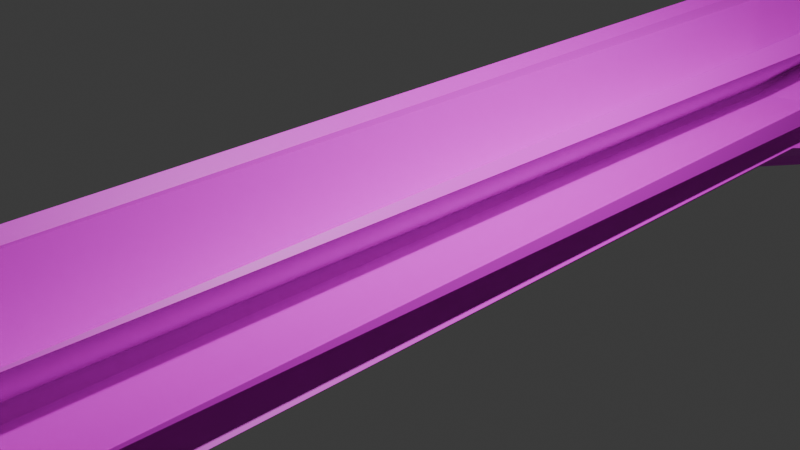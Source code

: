 # Source: arrow_2.blend  (saved by Blender 4.4.32; exported with 4.5.12 LTS)
import bpy
from mathutils import Matrix  # noqa: F401  (used for matrix-valued properties, if any)

bpy.ops.wm.read_factory_settings(use_empty=True)
scene = bpy.context.scene
scene.name = 'Scene'

# ---- collections
col_collection = bpy.data.collections.new('Collection'); scene.collection.children.link(col_collection)

# ---- images (referenced by path relative to the original .blend; pixels are not part of the script)
import os
ASSET_DIR = os.environ.get("B2B_ASSET_DIR", "")  # directory of the original .blend (textures are referenced by path, not embedded)
HERE = os.path.dirname(os.path.abspath(__file__))  # packed textures are extracted next to this script under _unpacked/

def load_image(name, relpath, width, height, colorspace="sRGB"):
    """Load a texture the original file referenced (path relative to the .blend, or extracted next to this script)."""
    p = next((c for c in (os.path.join(HERE, relpath), os.path.join(ASSET_DIR, relpath)) if relpath and os.path.exists(c)), "")
    if p:
        img = bpy.data.images.load(p, check_existing=True)
        img.name = name
    else:  # same state as the original file: an image datablock whose file is absent (Cycles renders it pink)
        img = bpy.data.images.new(name, width, height)
        img.source = "FILE"
        img.filepath = "//" + (relpath or name)
    img.colorspace_settings.name = colorspace
    return img
img_untitled = load_image('Untitled', 'arrow 2.jpg', 1024, 1024, 'sRGB')

# ---- materials (node trees are filled in below, after node groups)
mat_material_001 = bpy.data.materials.new('Material.001')

# ---- material node trees
mat_material_001.use_nodes = True; mat_material_001.node_tree.nodes.clear()
_N = mat_material_001.node_tree.nodes; _L = mat_material_001.node_tree.links
n0 = _N.new('ShaderNodeBsdfPrincipled'); n0.name = 'Principled BSDF'; n0.location = (74, 226)
n1 = _N.new('ShaderNodeOutputMaterial'); n1.name = 'Material Output'; n1.location = (364, 226)
n2 = _N.new('ShaderNodeTexImage'); n2.name = 'Image Texture'; n2.location = (-305, 136)
n2.image = img_untitled
_L.new(n0.outputs[0], n1.inputs[0])
_L.new(n2.outputs[0], n0.inputs[0])
n1.is_active_output = True

# ---- world
world_world = bpy.data.worlds.new('World'); scene.world = world_world
world_world.use_nodes = True; world_world.node_tree.nodes.clear()
_N = world_world.node_tree.nodes; _L = world_world.node_tree.links
n0 = _N.new('ShaderNodeOutputWorld'); n0.name = 'World Output'; n0.location = (300, 300)
n1 = _N.new('ShaderNodeBackground'); n1.name = 'Background'; n1.location = (10, 300)
n1.inputs[0].default_value = (0.05088, 0.05088, 0.05088, 1.0)
_L.new(n1.outputs[0], n0.inputs[0])
n0.is_active_output = True
world_world.color = (0.05088, 0.05088, 0.05088)
world_world.sun_shadow_jitter_overblur = 0.0

# ---- cameras
cam_camera = bpy.data.cameras.new('Camera')
cam_camera.clip_end = 100.0
cam_camera.ortho_scale = 7.314

# ---- lights
light_light = bpy.data.lights.new('Light', 'POINT')
light_light.energy = 1000.0
light_light.shadow_soft_size = 0.1
light_light_001 = bpy.data.lights.new('Light.001', 'POINT')
light_light_001.energy = 1000.0
light_light_001.shadow_soft_size = 0.1

# ---- meshes
me_plane_008 = bpy.data.meshes.new('Plane.008')
me_plane_008.from_pydata([(-2.298, -5.981, 1.945), (-0.25, -5.981, -3.0), (1.025, 6.173, -0.6718), (0.8485, 6.173, -0.8485), (0.9571, -5.977, -0.74), (-0.7796, -5.977, 0.9174), (-1.566, 10.22, 1.743), (1.706, 10.22, -1.603), (1.961, -5.981, 2.282), (-0.08159, -12.07, -0.03979), (-0.1089, -12.09, -0.0215), (-0.1419, -11.98, -0.01978), (-0.0844, -12.07, -0.03658), (3.0, -5.981, -0.1406), (-3.0, -5.981, -0.1013), (-0.08339, -12.05, -0.03253), (-0.1154, -12.03, -0.0747), (2.121, -5.981, -2.121), (-0.108, -12.08, -0.0403), (-0.1369, -11.97, -0.07186), (-0.03571, -5.981, 3.0), (-1.2, -5.977, -0.2037), (1.2, -5.977, -0.09868), (1.2, 6.173, 9.97e-06), (2.34, 10.22, -0.1689), (-2.34, 10.22, -0.03981), (-0.8485, 6.173, -0.8485), (0.9525, -5.977, 0.7445), (0.8485, 6.173, 0.8485), (1.725, 10.22, 1.584), (-1.577, 10.22, -1.732), (0.1437, -5.977, -1.2), (-1.014e-05, 6.173, -1.2), (0.125, -5.977, 1.2), (-9.881e-06, 6.173, 1.2), (0.1894, 10.22, 2.34), (0.125, 10.22, -2.34), (-0.6718, 6.173, 1.025), (-0.07679, -12.03, -0.09429), (-0.6718, 6.173, -1.025), (-0.8485, 6.173, 0.8485), (-1.2, 6.173, -0.2206), (0.25, 6.173, 1.2), (0.25, 6.173, -1.2), (-2.255, -5.981, -1.988), (1.945, -5.981, -2.298), (-2.121, -5.981, 2.121), (1.06e-05, -5.981, -3.0), (1.2, 6.173, -0.25), (-0.7349, -5.977, -0.9622), (1.025, 6.173, 0.6718), (-0.07803, -12.02, -0.04328)], [], [(4, 3, 2), (37, 6, 40), (38, 13, 12), (45, 15, 16), (0, 46, 45), (45, 46, 17), (1, 47, 51), (20, 47, 1), (22, 48, 23), (49, 26, 39), (50, 29, 28), (31, 32, 43), (2, 3, 7), (4, 40, 3), (5, 40, 4), (7, 40, 6), (8, 11, 10), (20, 19, 18), (41, 23, 25), (31, 34, 32), (31, 43, 33), (32, 34, 36), (37, 2, 6), (11, 9, 10), (44, 9, 11), (9, 44, 8), (14, 12, 13), (13, 38, 14), (51, 47, 20), (1, 19, 20), (21, 23, 41), (24, 25, 23), (49, 28, 26), (27, 28, 49), (49, 39, 27), (29, 39, 30), (26, 28, 30), (43, 42, 33), (5, 37, 40), (10, 9, 8), (38, 12, 14), (2, 37, 5, 4), (45, 17, 15), (18, 19, 51), (19, 1, 51), (48, 24, 23), (27, 50, 28), (33, 42, 34), (42, 35, 34), (46, 0, 16, 15), (30, 39, 26), (43, 32, 36), (40, 7, 3), (7, 6, 2), (20, 18, 51), (22, 21, 41), (41, 25, 48), (31, 33, 34), (43, 36, 42), (11, 8, 44), (46, 15, 17), (16, 0, 45), (21, 22, 23), (48, 22, 41), (25, 24, 48), (50, 27, 39), (29, 30, 28), (50, 39, 29), (36, 34, 35), (36, 35, 42)])
_uv = me_plane_008.uv_layers.new(name='UVMap')
_uv.uv.foreach_set('vector', [0.1022, 0.4436, 0.4712, 0.4436, 0.4711, 0.4513, 0.2293, 0.4283, 0.1022, 0.4263, 0.2292, 0.4207, 0.8106, 0.3308, 0.6066, 0.3294, 0.8117, 0.3294, 0.2987, 0.4851, 0.1022, 0.4928, 0.1028, 0.4912, 0.6066, 0.9651, 0.6066, 0.9574, 0.7904, 0.9651, 0.7904, 0.9651, 0.6066, 0.9574, 0.7904, 0.9574, 0.3062, 0.4767, 0.3051, 0.4823, 0.1038, 0.4781, 0.6066, 0.9574, 0.7902, 0.9498, 0.7905, 0.9574, 0.5167, 0.9957, 0.4677, 0.6302, 0.4731, 0.6288, 0.1022, 0.4283, 0.4715, 0.4283, 0.4714, 0.436, 0.2296, 0.4436, 0.1022, 0.4372, 0.2297, 0.436, 0.1022, 0.4513, 0.4705, 0.4657, 0.4709, 0.4714, 0.4711, 0.4513, 0.4712, 0.4436, 0.5987, 0.4493, 0.03419, 0.5074, 0.1082, 0.8774, 0.03466, 0.8773, 0.1076, 0.5078, 0.1082, 0.8774, 0.03419, 0.5074, -1.338e-09, 1.0, 0.1082, 0.8774, 0.1433, 1.0, 0.6066, 0.7663, 0.7899, 0.6712, 0.7933, 0.6718, 0.8128, 0.2645, 0.9946, 0.1772, 0.998, 0.1782, 0.2293, 0.01487, 0.2367, 0.07023, 0.1022, 2.718e-08, -1.258e-08, 0.5074, 0.009275, 0.1285, 0.061, 0.142, 0.5995, 0.173, 0.2303, 0.1565, 0.5958, 0.1192, 0.061, 0.142, 0.009275, 0.1285, 0.1022, 0.02646, 0.2521, 0.63, 0.1786, 0.6299, 0.2867, 0.5074, 0.1057, 0.4928, 0.1028, 0.4944, 0.1022, 0.4935, 0.2991, 0.4944, 0.1028, 0.4944, 0.1057, 0.4928, 0.6066, 0.8571, 0.7909, 0.7663, 0.7909, 0.9498, 0.8128, -6.784e-09, 0.9994, -2.336e-08, 0.8383, 0.1263, 0.6066, 0.3294, 0.8106, 0.3308, 0.667, 0.452, 0.6086, 0.452, 0.7969, 0.452, 0.7642, 0.5825, 0.8128, 0.1263, 0.9946, 0.1772, 0.8128, 0.2645, 0.5991, 8.206e-08, 0.2367, 0.07023, 0.2293, 0.01487, 0.4298, 0.5074, 0.5325, 0.5074, 0.4731, 0.6288, 0.5959, 0.3133, 0.2253, 0.3861, 0.2253, 0.3126, 0.5959, 0.3868, 0.2253, 0.3861, 0.5959, 0.3133, 0.3914, 0.5075, 0.3939, 0.8768, 0.318, 0.5074, 0.2867, 0.9992, 0.3939, 0.8768, 0.4298, 0.9992, 0.2253, 0.3126, 0.2253, 0.3861, 0.1022, 0.2774, 0.2303, 0.1565, 0.2266, 0.1031, 0.5958, 0.1192, 0.5993, 0.4207, 0.2293, 0.4283, 0.2292, 0.4207, 0.3, 0.4841, 0.2994, 0.4851, 0.1022, 0.4841, 0.3037, 0.4823, 0.3046, 0.4841, 0.1022, 0.4841, 0.1786, 0.6299, 0.2521, 0.63, 0.2525, 0.9997, 0.179, 0.9994, 0.2987, 0.4851, 0.2989, 0.4928, 0.1022, 0.4928, 0.1022, 0.4769, 0.1058, 0.4767, 0.1038, 0.4781, 0.1058, 0.4767, 0.3062, 0.4767, 0.1038, 0.4781, 0.4677, 0.6302, 0.4298, 0.5074, 0.4731, 0.6288, 0.5988, 0.4436, 0.2296, 0.4436, 0.2297, 0.436, 0.4727, 0.4714, 0.1028, 0.4767, 0.1022, 0.4714, 0.2266, 0.1031, 0.1022, 0.07023, 0.2276, 0.09787, 0.1022, 0.5021, 0.1024, 0.4944, 0.2961, 0.5005, 0.2967, 0.5021, 0.5989, 0.4342, 0.4714, 0.436, 0.4715, 0.4283, 0.4709, 0.4714, 0.4705, 0.4657, 0.5981, 0.4513, 0.1082, 0.8774, -1.338e-09, 1.0, 0.03466, 0.8773, 0.1433, 0.5074, 0.2867, 0.5074, 0.1786, 0.6299, 0.7642, 0.5825, 0.6066, 0.452, 0.6086, 0.452, 0.1057, 0.23, 0.1022, 0.173, 0.4708, 0.1897, 0.4708, 0.1897, 0.5911, 0.173, 0.4749, 0.244, 0.5325, 0.5133, 0.5861, 0.5074, 0.5861, 0.877, 0.2303, 0.1565, 0.1097, 0.173, 0.2266, 0.1031, 0.7899, 0.6712, 0.6066, 0.7663, 0.6066, 0.5825, 0.6066, 0.1643, 0.8123, 0.1643, 0.6873, 0.3294, 0.6066, 0.1643, 0.7305, 3.921e-08, 0.8128, 0.1643, 0.5991, 8.206e-08, 0.6066, 0.05279, 0.2367, 0.07023, 0.4749, 0.244, 0.1057, 0.23, 0.4708, 0.1897, 0.5911, 0.173, 0.5993, 0.2774, 0.4749, 0.244, 0.3205, 0.8768, 0.318, 0.5074, 0.3939, 0.8768, 0.1022, 0.4207, 0.1022, 0.2774, 0.2253, 0.3861, 0.3205, 0.8768, 0.3939, 0.8768, 0.2867, 0.9992, 0.1022, 0.02646, 0.009275, 0.1285, 1.38e-08, 3.381e-08, 0.1097, 0.173, 0.1022, 0.07023, 0.2266, 0.1031])
me_plane_008.materials.append(mat_material_001)
me_plane_008.use_mirror_x = True
me_plane_008.use_mirror_z = True
me_plane_008.update()

# ---- objects
ob_light = bpy.data.objects.new('Light', light_light)
ob_camera = bpy.data.objects.new('Camera', cam_camera)
ob_light_001 = bpy.data.objects.new('Light.001', light_light_001)
ob_arrow = bpy.data.objects.new('arrow', me_plane_008)

# ---- transforms, parenting, visibility, modifiers, constraints
ob_light.location = (4.076, 1.005, 5.904)
ob_light.rotation_euler = (0.6503, 0.05522, 1.866)
ob_light.lock_rotations_4d = False
ob_light.empty_display_type = 'ARROWS'
ob_light.color = (0.0, 0.0, 0.0, 0.0)
ob_light.lineart.crease_threshold = 0.0
ob_camera.location = (7.359, -6.926, 4.958)
ob_camera.rotation_euler = (1.109, 0.0, 0.8149)
ob_camera.lock_rotations_4d = False
ob_camera.empty_display_type = 'ARROWS'
ob_camera.color = (0.0, 0.0, 0.0, 0.0)
ob_camera.display_type = 'WIRE'
ob_camera.lineart.crease_threshold = 0.0
ob_light_001.location = (4.076, 1.005, 5.904)
ob_light_001.rotation_euler = (0.6503, 0.05522, 1.866)
ob_light_001.lock_rotations_4d = False
ob_light_001.empty_display_type = 'ARROWS'
ob_light_001.color = (0.0, 0.0, 0.0, 0.0)
ob_light_001.lineart.crease_threshold = 0.0
ob_arrow.location = (0.0, 0.0, 0.0)
ob_arrow.use_mesh_mirror_x = True
ob_arrow.use_mesh_mirror_z = True

# ---- collection membership
col_collection.objects.link(ob_light)
col_collection.objects.link(ob_camera)
col_collection.objects.link(ob_light_001)
col_collection.objects.link(ob_arrow)

# ---- scene / render settings (as saved in the file)
scene.camera = ob_camera
scene.frame_start = 1; scene.frame_end = 250; scene.frame_set(1)
scene.render.engine = 'BLENDER_EEVEE_NEXT'
bpy.context.view_layer.update()
